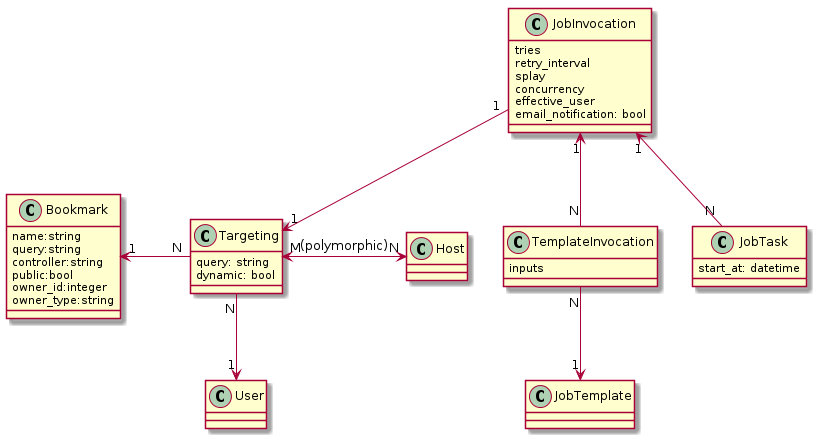

The diagram above was rendered by PlantUML. Its source (embedded in the PNG):
@startuml


class Bookmark {
  name:string
  query:string
  controller:string
  public:bool
  owner_id:integer
  owner_type:string
}

class Targeting {
  query: string
  dynamic: bool
}

class Host
class User

class TemplateInvocation {
  inputs
}

class JobInvocation {
  tries
  retry_interval
  splay
  concurrency
  effective_user
  email_notification: bool
}

class JobTask {
  start_at: datetime
}

Bookmark "1" <- "N" Targeting
Targeting "M" <-> "N" Host : (polymorphic)
Targeting "N" --> "1" User
JobInvocation "1" --> "1" Targeting
JobInvocation "1" <-- "N" TemplateInvocation
TemplateInvocation "N" --> "1" JobTemplate
JobInvocation "1" <-- "N" JobTask

 skinparam backgroundColor transparent

@enduml